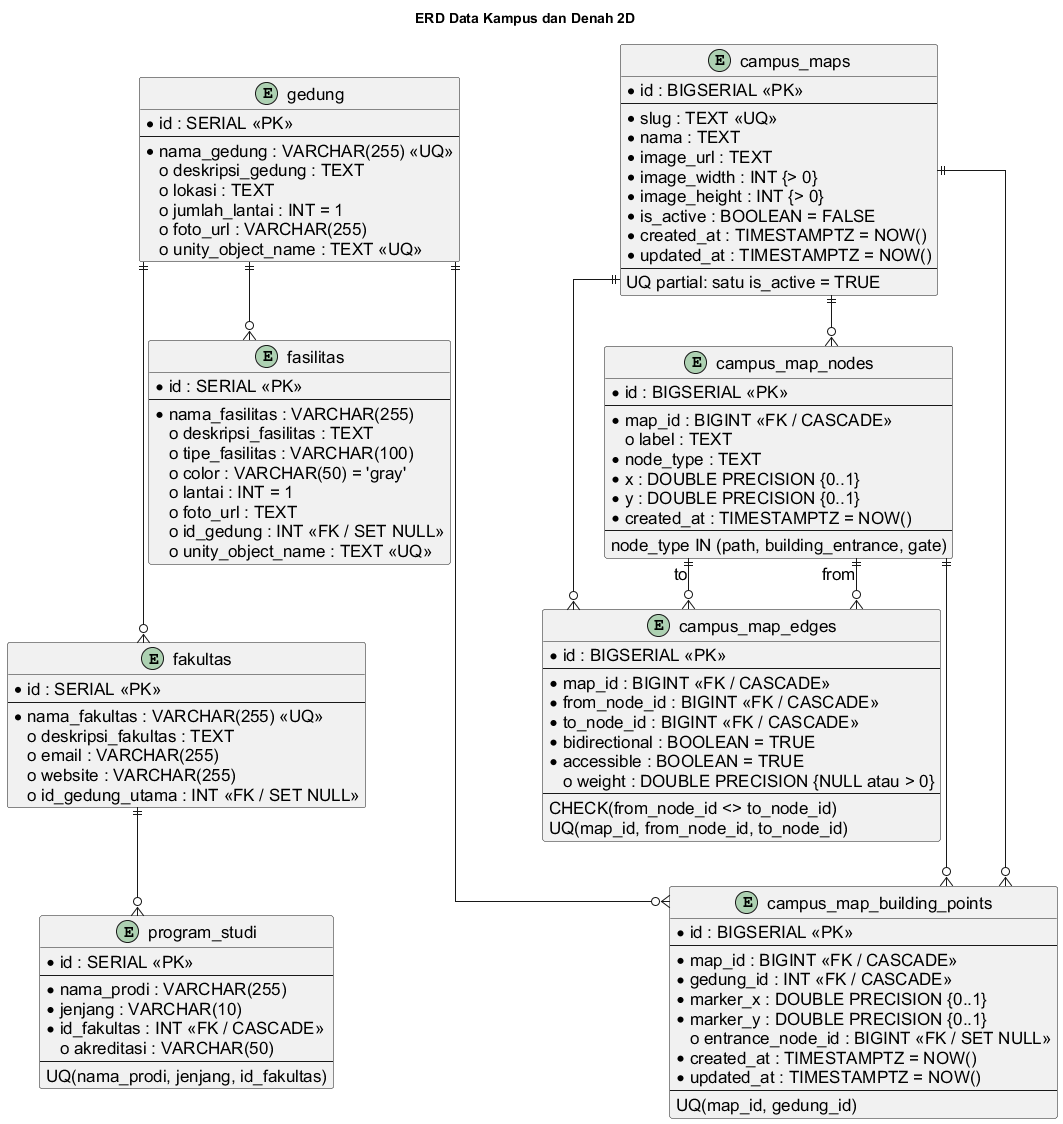

The diagram above was rendered by PlantUML. Its source (embedded in the PNG):
@startuml
title ERD Data Kampus dan Denah 2D
top to bottom direction
skinparam backgroundColor white
skinparam defaultFontName "Arial"
skinparam defaultFontSize 17
skinparam linetype ortho
skinparam shadowing false
skinparam nodesep 30
skinparam ranksep 45
skinparam entity {
  BackgroundColor #F8FAFC
  BorderColor #334155
  FontColor #0F172A
}

entity "gedung" as gedung {
  * id : SERIAL <<PK>>
  --
  * nama_gedung : VARCHAR(255) <<UQ>>
  o deskripsi_gedung : TEXT
  o lokasi : TEXT
  o jumlah_lantai : INT = 1
  o foto_url : VARCHAR(255)
  o unity_object_name : TEXT <<UQ>>
}

entity "fakultas" as fakultas {
  * id : SERIAL <<PK>>
  --
  * nama_fakultas : VARCHAR(255) <<UQ>>
  o deskripsi_fakultas : TEXT
  o email : VARCHAR(255)
  o website : VARCHAR(255)
  o id_gedung_utama : INT <<FK / SET NULL>>
}

entity "fasilitas" as fasilitas {
  * id : SERIAL <<PK>>
  --
  * nama_fasilitas : VARCHAR(255)
  o deskripsi_fasilitas : TEXT
  o tipe_fasilitas : VARCHAR(100)
  o color : VARCHAR(50) = 'gray'
  o lantai : INT = 1
  o foto_url : TEXT
  o id_gedung : INT <<FK / SET NULL>>
  o unity_object_name : TEXT <<UQ>>
}

entity "program_studi" as program_studi {
  * id : SERIAL <<PK>>
  --
  * nama_prodi : VARCHAR(255)
  * jenjang : VARCHAR(10)
  * id_fakultas : INT <<FK / CASCADE>>
  o akreditasi : VARCHAR(50)
  --
  UQ(nama_prodi, jenjang, id_fakultas)
}

entity "campus_maps" as campus_maps {
  * id : BIGSERIAL <<PK>>
  --
  * slug : TEXT <<UQ>>
  * nama : TEXT
  * image_url : TEXT
  * image_width : INT {> 0}
  * image_height : INT {> 0}
  * is_active : BOOLEAN = FALSE
  * created_at : TIMESTAMPTZ = NOW()
  * updated_at : TIMESTAMPTZ = NOW()
  --
  UQ partial: satu is_active = TRUE
}

entity "campus_map_nodes" as campus_map_nodes {
  * id : BIGSERIAL <<PK>>
  --
  * map_id : BIGINT <<FK / CASCADE>>
  o label : TEXT
  * node_type : TEXT
  * x : DOUBLE PRECISION {0..1}
  * y : DOUBLE PRECISION {0..1}
  * created_at : TIMESTAMPTZ = NOW()
  --
  node_type IN (path, building_entrance, gate)
}

entity "campus_map_edges" as campus_map_edges {
  * id : BIGSERIAL <<PK>>
  --
  * map_id : BIGINT <<FK / CASCADE>>
  * from_node_id : BIGINT <<FK / CASCADE>>
  * to_node_id : BIGINT <<FK / CASCADE>>
  * bidirectional : BOOLEAN = TRUE
  * accessible : BOOLEAN = TRUE
  o weight : DOUBLE PRECISION {NULL atau > 0}
  --
  CHECK(from_node_id <> to_node_id)
  UQ(map_id, from_node_id, to_node_id)
}

entity "campus_map_building_points" as campus_map_building_points {
  * id : BIGSERIAL <<PK>>
  --
  * map_id : BIGINT <<FK / CASCADE>>
  * gedung_id : INT <<FK / CASCADE>>
  * marker_x : DOUBLE PRECISION {0..1}
  * marker_y : DOUBLE PRECISION {0..1}
  o entrance_node_id : BIGINT <<FK / SET NULL>>
  * created_at : TIMESTAMPTZ = NOW()
  * updated_at : TIMESTAMPTZ = NOW()
  --
  UQ(map_id, gedung_id)
}

gedung -[hidden]down- fasilitas
fasilitas -[hidden]down- fakultas
fakultas -[hidden]down- program_studi
campus_maps -[hidden]down- campus_map_nodes
campus_map_nodes -[hidden]down- campus_map_edges
campus_map_edges -[hidden]down- campus_map_building_points
gedung -[hidden]right- campus_maps

gedung ||--o{ fakultas
gedung ||--o{ fasilitas
fakultas ||--o{ program_studi
campus_maps ||--o{ campus_map_nodes
campus_maps ||--o{ campus_map_edges
campus_map_nodes ||--o{ campus_map_edges : from
campus_map_nodes ||--o{ campus_map_edges : to
campus_maps ||--o{ campus_map_building_points
gedung ||--o{ campus_map_building_points
campus_map_nodes ||--o{ campus_map_building_points

@enduml